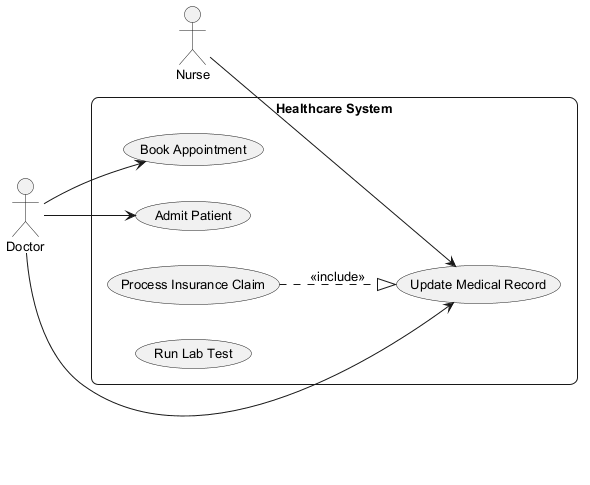

The diagram above was rendered by PlantUML. Its source (embedded in the PNG):
@startuml
skinparam backgroundColor #FFFFFF
skinparam roundCorner 15
skinparam defaultFontSize 13
left to right direction
actor "Nurse" as Nurse
actor "Doctor" as Doctor
rectangle "Healthcare System" {
  usecase "Book Appointment" as UC_BookAppointment
  usecase "Admit Patient" as UC_AdmitPatient
  usecase "Update Medical Record" as UC_UpdateMedicalRecord
  usecase "Process Insurance Claim" as UC_ProcessInsuranceClaim
  usecase "Run Lab Test" as UC_RunLabTest
}
Nurse --> UC_UpdateMedicalRecord
Doctor --> UC_UpdateMedicalRecord
Doctor --> UC_BookAppointment
Doctor --> UC_AdmitPatient
UC_ProcessInsuranceClaim ..|> UC_UpdateMedicalRecord : <<include>>
@enduml